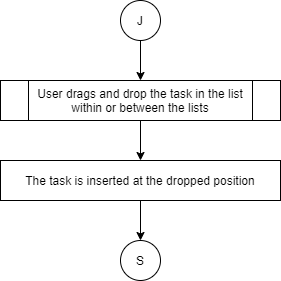

The diagram above was exported from draw.io. Its source (the exported page's mxGraphModel, read from the mxfile embedded in the PNG):
<mxGraphModel dx="868" dy="401" grid="1" gridSize="10" guides="1" tooltips="1" connect="1" arrows="1" fold="1" page="1" pageScale="1" pageWidth="850" pageHeight="1100" math="0" shadow="0">
  <root>
    <mxCell id="0" />
    <mxCell id="1" parent="0" />
    <mxCell id="2" value="User drags and drop the task in the list within or between the lists" style="shape=process;whiteSpace=wrap;html=1;backgroundOutline=1;" vertex="1" parent="1">
      <mxGeometry x="80" y="120" width="280" height="40" as="geometry" />
    </mxCell>
    <mxCell id="3" value="The task is inserted at the dropped position" style="rounded=0;whiteSpace=wrap;html=1;" vertex="1" parent="1">
      <mxGeometry x="80" y="200" width="280" height="40" as="geometry" />
    </mxCell>
    <mxCell id="4" value="J" style="ellipse;whiteSpace=wrap;html=1;aspect=fixed;" vertex="1" parent="1">
      <mxGeometry x="200" y="40" width="40" height="40" as="geometry" />
    </mxCell>
    <mxCell id="5" value="" style="endArrow=classic;html=1;exitX=0.5;exitY=1;exitDx=0;exitDy=0;entryX=0.5;entryY=0;entryDx=0;entryDy=0;" edge="1" source="4" target="2" parent="1">
      <mxGeometry width="50" height="50" relative="1" as="geometry">
        <mxPoint x="400" y="140" as="sourcePoint" />
        <mxPoint x="450" y="90" as="targetPoint" />
      </mxGeometry>
    </mxCell>
    <mxCell id="6" value="" style="endArrow=classic;html=1;exitX=0.5;exitY=1;exitDx=0;exitDy=0;" edge="1" source="2" target="3" parent="1">
      <mxGeometry width="50" height="50" relative="1" as="geometry">
        <mxPoint x="230" y="90" as="sourcePoint" />
        <mxPoint x="230" y="130" as="targetPoint" />
      </mxGeometry>
    </mxCell>
    <mxCell id="7" value="" style="endArrow=classic;html=1;exitX=0.5;exitY=1;exitDx=0;exitDy=0;" edge="1" parent="1">
      <mxGeometry width="50" height="50" relative="1" as="geometry">
        <mxPoint x="220" y="240" as="sourcePoint" />
        <mxPoint x="220" y="280" as="targetPoint" />
      </mxGeometry>
    </mxCell>
    <mxCell id="8" value="S" style="ellipse;whiteSpace=wrap;html=1;aspect=fixed;" vertex="1" parent="1">
      <mxGeometry x="200" y="280" width="40" height="40" as="geometry" />
    </mxCell>
  </root>
</mxGraphModel>